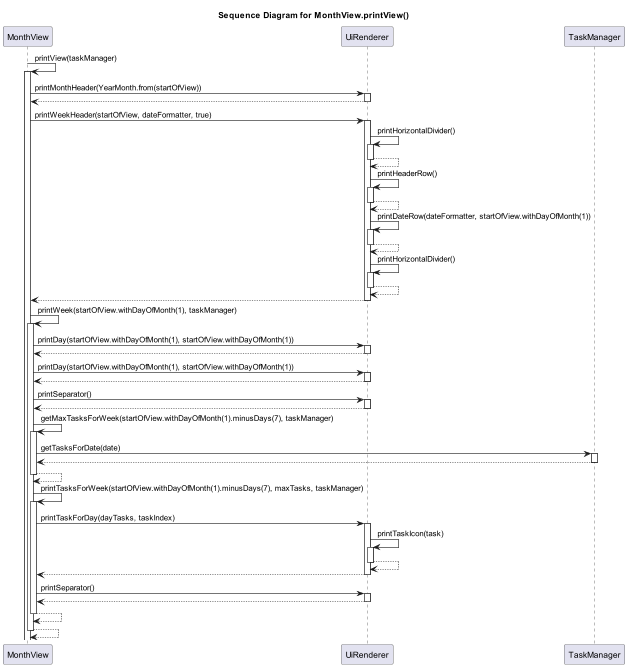

The diagram above was rendered by PlantUML. Its source (embedded in the PNG):
@startuml

participant MonthView as MV
participant UiRenderer as UR
participant TaskManager as TM

title Sequence Diagram for MonthView.printView()

MV -> MV: printView(taskManager)
activate MV

MV -> UR: printMonthHeader(YearMonth.from(startOfView))
activate UR
UR --> MV
deactivate UR

MV -> UR: printWeekHeader(startOfView, dateFormatter, true)
activate UR
UR -> UR: printHorizontalDivider()
activate UR
UR --> UR
deactivate UR

UR -> UR: printHeaderRow()
activate UR
UR --> UR
deactivate UR

UR -> UR: printDateRow(dateFormatter, startOfView.withDayOfMonth(1))
activate UR
UR --> UR
deactivate UR

UR -> UR: printHorizontalDivider()
activate UR
UR --> UR
deactivate UR

UR --> MV
deactivate UR

MV -> MV: printWeek(startOfView.withDayOfMonth(1), taskManager)
activate MV

MV -> UR: printDay(startOfView.withDayOfMonth(1), startOfView.withDayOfMonth(1))
activate UR
UR --> MV
deactivate UR

MV -> UR: printDay(startOfView.withDayOfMonth(1), startOfView.withDayOfMonth(1))
activate UR
UR --> MV
deactivate UR

MV -> UR: printSeparator()
activate UR
UR --> MV
deactivate UR

MV -> MV: getMaxTasksForWeek(startOfView.withDayOfMonth(1).minusDays(7), taskManager)
activate MV
MV -> TM: getTasksForDate(date)
activate TM
TM --> MV
deactivate TM
MV --> MV
deactivate MV

MV -> MV: printTasksForWeek(startOfView.withDayOfMonth(1).minusDays(7), maxTasks, taskManager)
activate MV

MV -> UR: printTaskForDay(dayTasks, taskIndex)
activate UR
UR -> UR: printTaskIcon(task)
activate UR
UR --> UR
deactivate UR
UR --> MV
deactivate UR

MV -> UR: printSeparator()
activate UR
UR --> MV
deactivate UR

MV --> MV
deactivate MV

MV --> MV
deactivate MV

@enduml